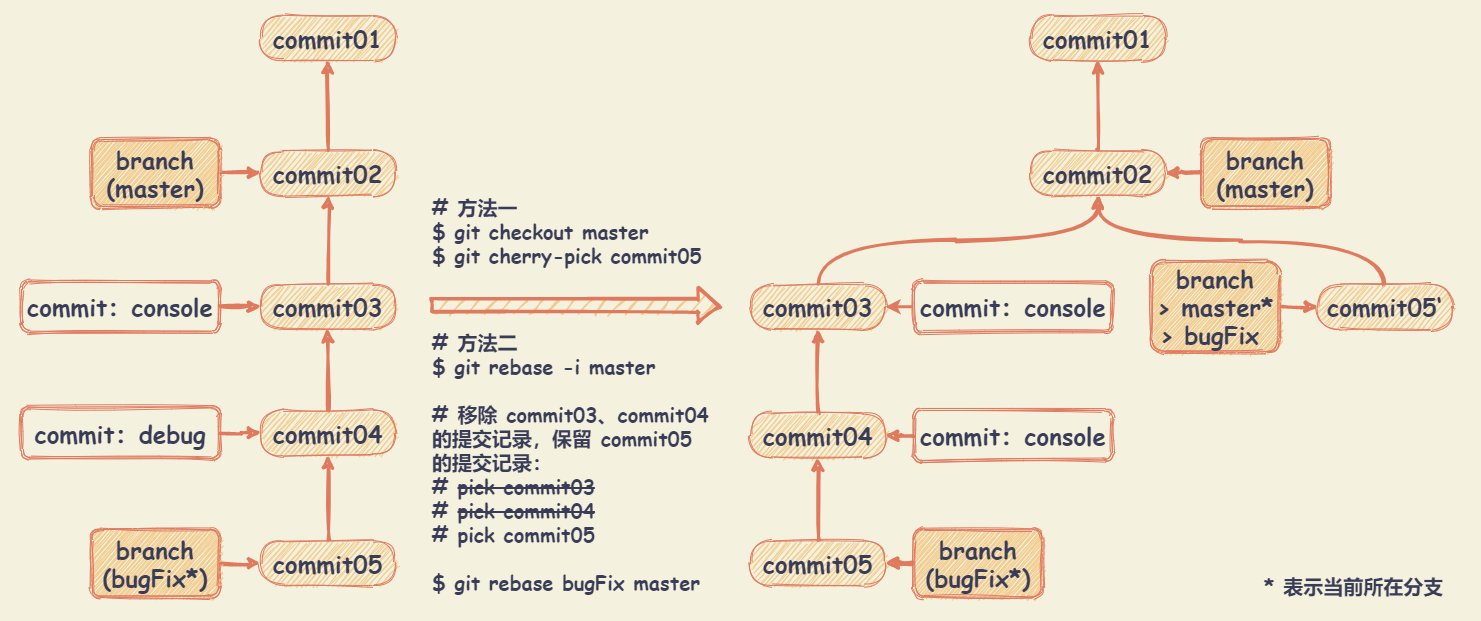

The diagram above was exported from draw.io. Its source (the exported page's mxGraphModel, read from the mxfile embedded in the PNG):
<mxGraphModel dx="1149" dy="669" grid="1" gridSize="10" guides="1" tooltips="1" connect="1" arrows="1" fold="1" page="1" pageScale="1" pageWidth="827" pageHeight="1169" background="#F4F1DE" math="0" shadow="0">
  <root>
    <mxCell id="0" />
    <mxCell id="1" parent="0" />
    <mxCell id="52" value="" style="whiteSpace=wrap;html=1;fontSize=20;fontColor=#393C56;fillColor=none;strokeColor=none;sketch=1;rounded=1;" parent="1" vertex="1">
      <mxGeometry x="10" y="40" width="1480" height="620" as="geometry" />
    </mxCell>
    <mxCell id="8" value="commit01" style="whiteSpace=wrap;html=1;shadow=0;strokeColor=#E07A5F;fillColor=#F2CC8F;fontColor=#393C56;arcSize=50;fontFamily=Comic Sans MS;fontSize=24;fontStyle=1;sketch=1;rounded=1;" parent="1" vertex="1">
      <mxGeometry x="270" y="55" width="135" height="45" as="geometry" />
    </mxCell>
    <mxCell id="12" value="" style="edgeStyle=orthogonalEdgeStyle;orthogonalLoop=1;jettySize=auto;html=1;strokeColor=#E07A5F;fillColor=#F2CC8F;fontFamily=Comic Sans MS;fontSize=24;fontColor=#393C56;strokeWidth=3;curved=1;sketch=1;labelBackgroundColor=#F4F1DE;" parent="1" source="9" target="8" edge="1">
      <mxGeometry relative="1" as="geometry" />
    </mxCell>
    <mxCell id="9" value="commit02" style="whiteSpace=wrap;html=1;shadow=0;strokeColor=#E07A5F;fillColor=#F2CC8F;fontColor=#393C56;arcSize=50;fontFamily=Comic Sans MS;fontSize=24;fontStyle=1;sketch=1;rounded=1;" parent="1" vertex="1">
      <mxGeometry x="270" y="190" width="135" height="45" as="geometry" />
    </mxCell>
    <mxCell id="13" value="" style="edgeStyle=orthogonalEdgeStyle;orthogonalLoop=1;jettySize=auto;html=1;strokeColor=#E07A5F;fillColor=#F2CC8F;fontFamily=Comic Sans MS;fontSize=24;fontColor=#393C56;strokeWidth=3;curved=1;sketch=1;labelBackgroundColor=#F4F1DE;" parent="1" source="10" target="9" edge="1">
      <mxGeometry relative="1" as="geometry" />
    </mxCell>
    <mxCell id="10" value="commit03" style="whiteSpace=wrap;html=1;shadow=0;strokeColor=#E07A5F;fillColor=#F2CC8F;fontColor=#393C56;arcSize=50;fontFamily=Comic Sans MS;fontSize=24;fontStyle=1;sketch=1;rounded=1;" parent="1" vertex="1">
      <mxGeometry x="270" y="323.75" width="135" height="45" as="geometry" />
    </mxCell>
    <mxCell id="14" value="" style="edgeStyle=orthogonalEdgeStyle;orthogonalLoop=1;jettySize=auto;html=1;strokeColor=#E07A5F;fillColor=#F2CC8F;fontFamily=Comic Sans MS;fontSize=24;fontColor=#393C56;strokeWidth=3;curved=1;sketch=1;labelBackgroundColor=#F4F1DE;" parent="1" source="11" target="10" edge="1">
      <mxGeometry relative="1" as="geometry" />
    </mxCell>
    <mxCell id="11" value="commit04" style="whiteSpace=wrap;html=1;shadow=0;strokeColor=#E07A5F;fillColor=#F2CC8F;fontColor=#393C56;arcSize=50;fontFamily=Comic Sans MS;fontSize=24;fontStyle=1;sketch=1;rounded=1;" parent="1" vertex="1">
      <mxGeometry x="270" y="450" width="135" height="45" as="geometry" />
    </mxCell>
    <mxCell id="16" value="" style="edgeStyle=orthogonalEdgeStyle;orthogonalLoop=1;jettySize=auto;html=1;strokeColor=#E07A5F;strokeWidth=3;fillColor=#F2CC8F;fontFamily=Comic Sans MS;fontSize=24;fontColor=#393C56;curved=1;sketch=1;labelBackgroundColor=#F4F1DE;" parent="1" source="15" target="11" edge="1">
      <mxGeometry relative="1" as="geometry" />
    </mxCell>
    <mxCell id="15" value="commit05" style="whiteSpace=wrap;html=1;shadow=0;strokeColor=#E07A5F;fillColor=#F2CC8F;fontColor=#393C56;arcSize=50;fontFamily=Comic Sans MS;fontSize=24;fontStyle=1;sketch=1;rounded=1;" parent="1" vertex="1">
      <mxGeometry x="270" y="580" width="135" height="45" as="geometry" />
    </mxCell>
    <mxCell id="17" value="commit01" style="whiteSpace=wrap;html=1;shadow=0;strokeColor=#E07A5F;fillColor=#F2CC8F;fontColor=#393C56;arcSize=50;fontFamily=Comic Sans MS;fontSize=24;fontStyle=1;sketch=1;rounded=1;" parent="1" vertex="1">
      <mxGeometry x="1040" y="55" width="135" height="45" as="geometry" />
    </mxCell>
    <mxCell id="19" value="" style="edgeStyle=orthogonalEdgeStyle;orthogonalLoop=1;jettySize=auto;html=1;strokeColor=#E07A5F;strokeWidth=3;fillColor=#F2CC8F;fontFamily=Comic Sans MS;fontSize=24;fontColor=#393C56;curved=1;sketch=1;labelBackgroundColor=#F4F1DE;" parent="1" source="18" target="17" edge="1">
      <mxGeometry relative="1" as="geometry" />
    </mxCell>
    <mxCell id="18" value="commit02" style="whiteSpace=wrap;html=1;shadow=0;strokeColor=#E07A5F;fillColor=#F2CC8F;fontColor=#393C56;arcSize=50;fontFamily=Comic Sans MS;fontSize=24;fontStyle=1;sketch=1;rounded=1;" parent="1" vertex="1">
      <mxGeometry x="1040" y="190" width="135" height="45" as="geometry" />
    </mxCell>
    <mxCell id="21" value="" style="edgeStyle=orthogonalEdgeStyle;orthogonalLoop=1;jettySize=auto;html=1;strokeColor=#E07A5F;strokeWidth=3;fillColor=#F2CC8F;fontFamily=Comic Sans MS;fontSize=24;fontColor=#393C56;exitX=0.5;exitY=0;exitDx=0;exitDy=0;curved=1;sketch=1;labelBackgroundColor=#F4F1DE;" parent="1" source="20" target="18" edge="1">
      <mxGeometry relative="1" as="geometry" />
    </mxCell>
    <mxCell id="20" value="commit03" style="whiteSpace=wrap;html=1;shadow=0;strokeColor=#E07A5F;fillColor=#F2CC8F;fontColor=#393C56;arcSize=50;fontFamily=Comic Sans MS;fontSize=24;fontStyle=1;sketch=1;rounded=1;" parent="1" vertex="1">
      <mxGeometry x="760" y="323.75" width="135" height="45" as="geometry" />
    </mxCell>
    <mxCell id="23" value="" style="edgeStyle=orthogonalEdgeStyle;orthogonalLoop=1;jettySize=auto;html=1;strokeColor=#E07A5F;strokeWidth=3;fillColor=#F2CC8F;fontFamily=Comic Sans MS;fontSize=24;fontColor=#393C56;curved=1;sketch=1;labelBackgroundColor=#F4F1DE;" parent="1" source="22" target="20" edge="1">
      <mxGeometry relative="1" as="geometry" />
    </mxCell>
    <mxCell id="22" value="commit04" style="whiteSpace=wrap;html=1;shadow=0;strokeColor=#E07A5F;fillColor=#F2CC8F;fontColor=#393C56;arcSize=50;fontFamily=Comic Sans MS;fontSize=24;fontStyle=1;sketch=1;rounded=1;" parent="1" vertex="1">
      <mxGeometry x="760" y="452.5" width="135" height="45" as="geometry" />
    </mxCell>
    <mxCell id="25" value="" style="edgeStyle=orthogonalEdgeStyle;orthogonalLoop=1;jettySize=auto;html=1;strokeColor=#E07A5F;strokeWidth=3;fillColor=#F2CC8F;fontFamily=Comic Sans MS;fontSize=24;fontColor=#393C56;curved=1;sketch=1;labelBackgroundColor=#F4F1DE;" parent="1" source="24" target="22" edge="1">
      <mxGeometry relative="1" as="geometry" />
    </mxCell>
    <mxCell id="24" value="commit05" style="whiteSpace=wrap;html=1;shadow=0;strokeColor=#E07A5F;fillColor=#F2CC8F;fontColor=#393C56;arcSize=50;fontFamily=Comic Sans MS;fontSize=24;fontStyle=1;sketch=1;rounded=1;" parent="1" vertex="1">
      <mxGeometry x="760" y="580" width="135" height="45" as="geometry" />
    </mxCell>
    <mxCell id="27" value="" style="edgeStyle=orthogonalEdgeStyle;orthogonalLoop=1;jettySize=auto;html=1;strokeColor=#E07A5F;strokeWidth=3;fillColor=#F2CC8F;fontFamily=Comic Sans MS;fontSize=24;fontColor=#393C56;exitX=0.5;exitY=0;exitDx=0;exitDy=0;curved=1;sketch=1;labelBackgroundColor=#F4F1DE;" parent="1" source="26" target="18" edge="1">
      <mxGeometry relative="1" as="geometry" />
    </mxCell>
    <mxCell id="26" value="commit05‘" style="whiteSpace=wrap;html=1;shadow=0;strokeColor=#E07A5F;fillColor=#F2CC8F;fontColor=#393C56;arcSize=50;fontFamily=Comic Sans MS;fontSize=24;fontStyle=1;sketch=1;rounded=1;" parent="1" vertex="1">
      <mxGeometry x="1327" y="323.75" width="135" height="45" as="geometry" />
    </mxCell>
    <mxCell id="32" value="" style="edgeStyle=orthogonalEdgeStyle;orthogonalLoop=1;jettySize=auto;html=1;strokeColor=#E07A5F;strokeWidth=3;fillColor=#F2CC8F;fontFamily=Comic Sans MS;fontSize=24;fontColor=#393C56;curved=1;sketch=1;labelBackgroundColor=#F4F1DE;" parent="1" target="22" edge="1">
      <mxGeometry relative="1" as="geometry">
        <mxPoint x="922.5" y="475" as="sourcePoint" />
      </mxGeometry>
    </mxCell>
    <mxCell id="34" value="" style="edgeStyle=orthogonalEdgeStyle;orthogonalLoop=1;jettySize=auto;html=1;strokeColor=#E07A5F;strokeWidth=3;fillColor=#F2CC8F;fontFamily=Comic Sans MS;fontSize=24;fontColor=#393C56;curved=1;sketch=1;labelBackgroundColor=#F4F1DE;" parent="1" source="33" target="26" edge="1">
      <mxGeometry relative="1" as="geometry" />
    </mxCell>
    <mxCell id="33" value="branch&lt;br&gt;&amp;gt; master*&lt;br&gt;&amp;gt; bugFix&amp;nbsp;" style="shape=ext;double=1;whiteSpace=wrap;html=1;shadow=0;strokeColor=#E07A5F;fillColor=#F2CC8F;fontFamily=Comic Sans MS;fontSize=24;fontColor=#393C56;fontStyle=1;sketch=1;rounded=1;" parent="1" vertex="1">
      <mxGeometry x="1160" y="300" width="130" height="92.5" as="geometry" />
    </mxCell>
    <mxCell id="37" value="" style="edgeStyle=orthogonalEdgeStyle;orthogonalLoop=1;jettySize=auto;html=1;strokeColor=#E07A5F;strokeWidth=3;fillColor=#F2CC8F;fontFamily=Comic Sans MS;fontSize=24;fontColor=#393C56;curved=1;sketch=1;labelBackgroundColor=#F4F1DE;" parent="1" source="36" target="10" edge="1">
      <mxGeometry relative="1" as="geometry" />
    </mxCell>
    <mxCell id="36" value="commit：console" style="shape=ext;double=1;whiteSpace=wrap;html=1;shadow=0;strokeColor=#E07A5F;fontFamily=Comic Sans MS;fontSize=24;fontColor=#393C56;fontStyle=1;fillColor=none;sketch=1;rounded=1;" parent="1" vertex="1">
      <mxGeometry x="30" y="320" width="200" height="52.5" as="geometry" />
    </mxCell>
    <mxCell id="41" value="" style="edgeStyle=orthogonalEdgeStyle;orthogonalLoop=1;jettySize=auto;html=1;strokeColor=#E07A5F;strokeWidth=3;fillColor=#F2CC8F;fontFamily=Comic Sans MS;fontSize=24;fontColor=#393C56;curved=1;sketch=1;labelBackgroundColor=#F4F1DE;" parent="1" source="40" target="15" edge="1">
      <mxGeometry relative="1" as="geometry" />
    </mxCell>
    <mxCell id="40" value="branch&lt;br&gt;(bugFix*)" style="shape=ext;double=1;whiteSpace=wrap;html=1;shadow=0;strokeColor=#E07A5F;fillColor=#F2CC8F;fontFamily=Comic Sans MS;fontSize=24;fontColor=#393C56;fontStyle=1;sketch=1;rounded=1;" parent="1" vertex="1">
      <mxGeometry x="100" y="567.5" width="130" height="70" as="geometry" />
    </mxCell>
    <mxCell id="43" value="" style="edgeStyle=orthogonalEdgeStyle;orthogonalLoop=1;jettySize=auto;html=1;strokeColor=#E07A5F;strokeWidth=3;fillColor=#F2CC8F;fontFamily=Comic Sans MS;fontSize=24;fontColor=#393C56;curved=1;sketch=1;labelBackgroundColor=#F4F1DE;" parent="1" source="42" target="9" edge="1">
      <mxGeometry relative="1" as="geometry" />
    </mxCell>
    <mxCell id="42" value="branch&lt;br&gt;(master)" style="shape=ext;double=1;whiteSpace=wrap;html=1;shadow=0;strokeColor=#E07A5F;fillColor=#F2CC8F;fontFamily=Comic Sans MS;fontSize=24;fontColor=#393C56;fontStyle=1;sketch=1;rounded=1;" parent="1" vertex="1">
      <mxGeometry x="100" y="177.5" width="130" height="70" as="geometry" />
    </mxCell>
    <mxCell id="44" value="&lt;div style=&quot;&quot;&gt;&lt;span&gt;# 方法一&lt;br&gt;$ git checkout master&lt;/span&gt;&lt;/div&gt;$ git cherry-pick commit05" style="text;html=1;strokeColor=none;fillColor=none;align=left;verticalAlign=middle;whiteSpace=wrap;fontFamily=Comic Sans MS;fontSize=20;fontColor=#393C56;fontStyle=1;sketch=1;rounded=1;" parent="1" vertex="1">
      <mxGeometry x="440" y="230" width="290" height="80" as="geometry" />
    </mxCell>
    <mxCell id="45" value="" style="shape=flexArrow;endArrow=classic;html=1;strokeColor=#E07A5F;strokeWidth=3;fillColor=#F2CC8F;fontFamily=Comic Sans MS;fontSize=20;fontColor=#393C56;curved=1;sketch=1;labelBackgroundColor=#F4F1DE;" parent="1" edge="1">
      <mxGeometry width="50" height="50" relative="1" as="geometry">
        <mxPoint x="440" y="345" as="sourcePoint" />
        <mxPoint x="730" y="345" as="targetPoint" />
      </mxGeometry>
    </mxCell>
    <mxCell id="46" value="&lt;div&gt;&lt;span&gt;# 方法二&lt;br&gt;&lt;div&gt;$ git rebase -i master&lt;br&gt;&lt;br&gt;# 移除 commit03、commit04 的提交记录，保留 commit05 的提交记录：&lt;br&gt;# &lt;strike&gt;pick commit03&lt;/strike&gt;&lt;/div&gt;&lt;div&gt;# &lt;strike&gt;pick commit04&lt;/strike&gt;&lt;/div&gt;&lt;div&gt;&lt;span&gt;# pick commit05&lt;br&gt;&lt;br&gt;$ git rebase bugFix master&lt;/span&gt;&lt;/div&gt;&lt;/span&gt;&lt;/div&gt;" style="text;html=1;strokeColor=none;fillColor=none;align=left;verticalAlign=middle;whiteSpace=wrap;fontFamily=Comic Sans MS;fontSize=20;fontColor=#393C56;fontStyle=1;sketch=1;rounded=1;" parent="1" vertex="1">
      <mxGeometry x="440" y="361.75" width="290" height="278.75" as="geometry" />
    </mxCell>
    <mxCell id="48" value="" style="edgeStyle=orthogonalEdgeStyle;orthogonalLoop=1;jettySize=auto;html=1;strokeColor=#E07A5F;fillColor=#F2CC8F;fontColor=#393C56;strokeWidth=3;curved=1;sketch=1;labelBackgroundColor=#F4F1DE;" parent="1" source="47" target="24" edge="1">
      <mxGeometry relative="1" as="geometry" />
    </mxCell>
    <mxCell id="49" value="" style="edgeStyle=orthogonalEdgeStyle;orthogonalLoop=1;jettySize=auto;html=1;strokeColor=#E07A5F;strokeWidth=3;fillColor=#F2CC8F;fontColor=#393C56;curved=1;sketch=1;labelBackgroundColor=#F4F1DE;" parent="1" source="47" target="24" edge="1">
      <mxGeometry relative="1" as="geometry" />
    </mxCell>
    <mxCell id="47" value="branch&lt;br&gt;(bugFix*)" style="shape=ext;double=1;whiteSpace=wrap;html=1;shadow=0;strokeColor=#E07A5F;fillColor=#F2CC8F;fontFamily=Comic Sans MS;fontSize=24;fontColor=#393C56;fontStyle=1;sketch=1;rounded=1;" parent="1" vertex="1">
      <mxGeometry x="922.5" y="567.5" width="130" height="70" as="geometry" />
    </mxCell>
    <mxCell id="51" value="" style="edgeStyle=orthogonalEdgeStyle;orthogonalLoop=1;jettySize=auto;html=1;strokeColor=#E07A5F;strokeWidth=3;fillColor=#F2CC8F;fontColor=#393C56;curved=1;sketch=1;labelBackgroundColor=#F4F1DE;" parent="1" source="50" target="18" edge="1">
      <mxGeometry relative="1" as="geometry" />
    </mxCell>
    <mxCell id="50" value="branch&lt;br&gt;(master)" style="shape=ext;double=1;whiteSpace=wrap;html=1;shadow=0;strokeColor=#E07A5F;fillColor=#F2CC8F;fontFamily=Comic Sans MS;fontSize=24;fontColor=#393C56;fontStyle=1;sketch=1;rounded=1;" parent="1" vertex="1">
      <mxGeometry x="1210" y="177.5" width="130" height="70" as="geometry" />
    </mxCell>
    <mxCell id="53" value="&lt;div style=&quot;text-align: right&quot;&gt;&lt;b style=&quot;font-family: &amp;#34;comic sans ms&amp;#34;&quot;&gt;* 表示当前所在分支&lt;/b&gt;&lt;/div&gt;" style="text;html=1;resizable=0;autosize=1;align=left;verticalAlign=middle;points=[];fillColor=none;strokeColor=none;dashed=1;fontColor=#393C56;fontSize=20;sketch=1;rounded=1;" parent="1" vertex="1">
      <mxGeometry x="1272" y="610.5" width="190" height="30" as="geometry" />
    </mxCell>
    <mxCell id="56" value="" style="edgeStyle=orthogonalEdgeStyle;orthogonalLoop=1;jettySize=auto;html=1;curved=1;sketch=1;labelBackgroundColor=#F4F1DE;strokeColor=#E07A5F;fontColor=#393C56;strokeWidth=3;" parent="1" source="55" target="11" edge="1">
      <mxGeometry relative="1" as="geometry" />
    </mxCell>
    <mxCell id="55" value="commit：debug" style="shape=ext;double=1;whiteSpace=wrap;html=1;shadow=0;strokeColor=#E07A5F;fontFamily=Comic Sans MS;fontSize=24;fontColor=#393C56;fontStyle=1;fillColor=none;sketch=1;rounded=1;" parent="1" vertex="1">
      <mxGeometry x="30" y="446.25" width="200" height="52.5" as="geometry" />
    </mxCell>
    <mxCell id="58" value="" style="edgeStyle=orthogonalEdgeStyle;curved=0;rounded=1;sketch=0;orthogonalLoop=1;jettySize=auto;html=1;strokeColor=#E07A5F;strokeWidth=3;fillColor=#F2CC8F;fontColor=#393C56;" parent="1" source="57" target="20" edge="1">
      <mxGeometry relative="1" as="geometry" />
    </mxCell>
    <mxCell id="57" value="commit：console" style="shape=ext;double=1;whiteSpace=wrap;html=1;shadow=0;strokeColor=#E07A5F;fontFamily=Comic Sans MS;fontSize=24;fontColor=#393C56;fontStyle=1;fillColor=none;sketch=1;rounded=1;" parent="1" vertex="1">
      <mxGeometry x="922.5" y="320" width="200" height="52.5" as="geometry" />
    </mxCell>
    <mxCell id="59" value="commit：console" style="shape=ext;double=1;whiteSpace=wrap;html=1;shadow=0;strokeColor=#E07A5F;fontFamily=Comic Sans MS;fontSize=24;fontColor=#393C56;fontStyle=1;fillColor=none;sketch=1;rounded=1;" parent="1" vertex="1">
      <mxGeometry x="922.5" y="448.75" width="200" height="52.5" as="geometry" />
    </mxCell>
  </root>
</mxGraphModel>